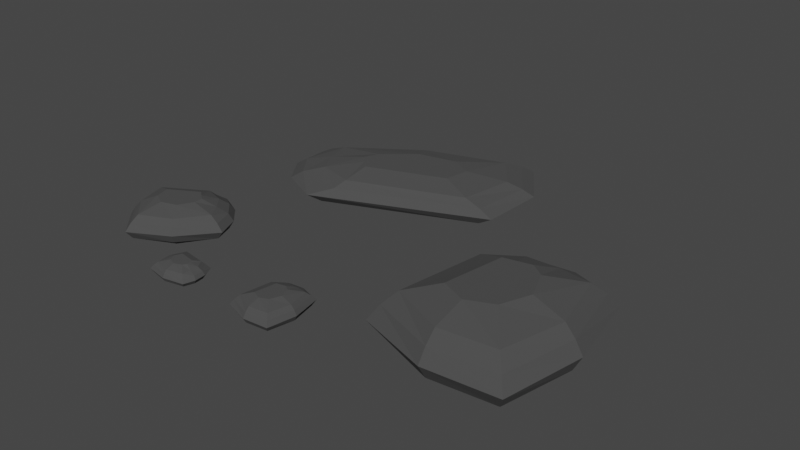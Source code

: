 # Source: Group_Pebble.blend  (saved by Blender 2.91.10; exported with 4.5.12 LTS)
import bpy
from mathutils import Matrix  # noqa: F401  (used for matrix-valued properties, if any)

bpy.ops.wm.read_factory_settings(use_empty=True)
scene = bpy.context.scene
scene.name = 'Scene'

# ---- collections
col_collection = bpy.data.collections.new('Collection'); scene.collection.children.link(col_collection)

# ---- materials (node trees are filled in below, after node groups)
mat_pebble = bpy.data.materials.new('Pebble')
mat_pebble.alpha_threshold = 0.0
mat_pebble.use_transparent_shadow = False
mat_pebble.line_color = (0.0, 0.0, 0.0, 1.0)

# ---- material node trees
mat_pebble.use_nodes = True; mat_pebble.node_tree.nodes.clear()
_N = mat_pebble.node_tree.nodes; _L = mat_pebble.node_tree.links
n0 = _N.new('ShaderNodeOutputMaterial'); n0.name = 'Material Output'; n0.location = (300, 300)
n1 = _N.new('ShaderNodeBsdfPrincipled'); n1.name = 'Principled BSDF'; n1.location = (10, 300)
n1.distribution = 'GGX'
n1.subsurface_method = 'BURLEY'
n1.inputs[0].default_value = (0.06363, 0.06363, 0.06363, 1.0)
n1.inputs[2].default_value = 1.0
n1.inputs[3].default_value = 1.45
n1.inputs[27].default_value = (0.0, 0.0, 0.0, 1.0)
n1.inputs[28].default_value = 1.0
_L.new(n1.outputs[0], n0.inputs[0])
n0.is_active_output = True

# ---- world
world_world = bpy.data.worlds.new('World'); scene.world = world_world
world_world.use_nodes = True; world_world.node_tree.nodes.clear()
_N = world_world.node_tree.nodes; _L = world_world.node_tree.links
n0 = _N.new('ShaderNodeOutputWorld'); n0.name = 'World Output'; n0.location = (300, 300)
n1 = _N.new('ShaderNodeBackground'); n1.name = 'Background'; n1.location = (10, 300)
n1.inputs[0].default_value = (0.05088, 0.05088, 0.05088, 1.0)
_L.new(n1.outputs[0], n0.inputs[0])
n0.is_active_output = True
world_world.color = (0.05088, 0.05088, 0.05088)
world_world.use_sun_shadow = False
world_world.sun_shadow_jitter_overblur = 0.0

# ---- meshes
me_cube_002 = bpy.data.meshes.new('Cube.002')
me_cube_002.from_pydata([(1.287, -0.02195, 0.4468), (1.467, -0.02195, 0.2378), (1.608, -0.02195, -0.002993), (1.458, -0.02195, -0.2832), (0.724, 0.006963, 0.6504), (1.105, -0.02195, -0.5147), (0.0, -1.275, 0.4468), (0.0, -1.48, 0.2378), (0.0, -1.641, -0.002993), (0.0, -1.47, -0.2832), (0.04396, -0.7304, 0.6504), (0.0, -1.068, -0.5147), (0.4196, 1.195, 0.4468), (-0.1643, 1.183, 0.4468), (0.4796, 1.562, 0.2378), (-0.2242, 1.491, 0.2378), (0.5266, 1.723, -0.002993), (-0.2713, 1.652, -0.002993), (0.4766, 1.552, -0.2832), (-0.2213, 1.481, -0.2832), (0.2636, 0.7164, 0.6504), (0.01626, 0.6631, 0.6504), (-0.1035, 1.079, -0.5147), (0.3588, 1.149, -0.5147), (1.003, -1.164, 0.4468), (1.003, 1.12, 0.4468), (-0.7481, 0.7956, 0.4468), (-1.003, -0.8386, 0.4468), (1.183, -1.369, 0.2378), (1.183, 1.325, 0.2378), (-0.9281, 0.9266, 0.2378), (-1.183, -1.043, 0.2378), (1.324, -1.53, -0.002993), (1.324, 1.486, -0.002993), (-1.069, 1.274, -0.002993), (-1.324, -1.204, -0.002993), (1.175, -1.359, -0.2832), (1.175, 1.315, -0.2832), (-0.9192, 1.104, -0.2832), (-1.175, -1.033, -0.2832), (0.5109, 0.5385, 0.6504), (0.8211, 0.9128, -0.5147), (0.5109, -0.5246, 0.6504), (0.8211, -0.9567, -0.5147), (-0.2311, 0.6101, 0.6504), (-0.5657, 0.7012, -0.5147), (-0.423, -0.5246, 0.6504), (-0.8211, -0.6309, -0.5147)], [], [(25, 40, 4, 0), (41, 37, 3, 5), (37, 33, 2, 3), (33, 29, 1, 2), (29, 25, 0, 1), (24, 42, 10, 6), (43, 36, 9, 11), (36, 32, 8, 9), (32, 28, 7, 8), (28, 24, 6, 7), (13, 21, 20, 12), (26, 44, 21, 13), (22, 19, 18, 23), (45, 38, 19, 22), (19, 17, 16, 18), (38, 34, 17, 19), (17, 15, 14, 16), (34, 30, 15, 17), (15, 13, 12, 14), (30, 26, 13, 15), (31, 27, 26, 30), (14, 12, 25, 29), (1, 0, 24, 28), (7, 6, 27, 31), (35, 31, 30, 34), (16, 14, 29, 33), (2, 1, 28, 32), (8, 7, 31, 35), (39, 35, 34, 38), (18, 16, 33, 37), (3, 2, 32, 36), (9, 8, 35, 39), (47, 39, 38, 45), (23, 18, 37, 41), (5, 3, 36, 43), (11, 9, 39, 47), (40, 20, 21, 44, 46, 10, 42, 4), (45, 22, 23, 41, 5, 43, 11, 47), (6, 10, 46, 27), (0, 4, 42, 24), (12, 20, 40, 25), (27, 46, 44, 26)])
_uv = me_cube_002.uv_layers.new(name='UVMap')
_uv.uv.foreach_set('vector', [0.5837, 0.5, 0.625, 0.5, 0.625, 0.625, 0.5837, 0.625, 0.375, 0.5, 0.4356, 0.5, 0.4356, 0.625, 0.375, 0.625, 0.4356, 0.5, 0.4925, 0.5, 0.4925, 0.625, 0.4356, 0.625, 0.4925, 0.5, 0.5413, 0.5, 0.5413, 0.625, 0.4925, 0.625, 0.5413, 0.5, 0.5837, 0.5, 0.5837, 0.625, 0.5413, 0.625, 0.5837, 0.75, 0.625, 0.75, 0.625, 0.875, 0.5837, 0.875, 0.375, 0.75, 0.4356, 0.75, 0.4356, 0.875, 0.375, 0.875, 0.4356, 0.75, 0.4925, 0.75, 0.4925, 0.875, 0.4356, 0.875, 0.4925, 0.75, 0.5413, 0.75, 0.5413, 0.875, 0.4925, 0.875, 0.5413, 0.75, 0.5837, 0.75, 0.5837, 0.875, 0.5413, 0.875, 0.5837, 0.3333, 0.625, 0.3333, 0.625, 0.4167, 0.5837, 0.4167, 0.5837, 0.25, 0.625, 0.25, 0.625, 0.3333, 0.5837, 0.3333, 0.375, 0.3333, 0.4356, 0.3333, 0.4356, 0.4167, 0.375, 0.4167, 0.375, 0.25, 0.4356, 0.25, 0.4356, 0.3333, 0.375, 0.3333, 0.4356, 0.3333, 0.4925, 0.3333, 0.4925, 0.4167, 0.4356, 0.4167, 0.4356, 0.25, 0.4925, 0.25, 0.4925, 0.3333, 0.4356, 0.3333, 0.4925, 0.3333, 0.5413, 0.3333, 0.5413, 0.4167, 0.4925, 0.4167, 0.4925, 0.25, 0.5413, 0.25, 0.5413, 0.3333, 0.4925, 0.3333, 0.5413, 0.3333, 0.5837, 0.3333, 0.5837, 0.4167, 0.5413, 0.4167, 0.5413, 0.25, 0.5837, 0.25, 0.5837, 0.3333, 0.5413, 0.3333, 0.5413, 0.0, 0.5837, 0.0, 0.5837, 0.25, 0.5413, 0.25, 0.5413, 0.4167, 0.5837, 0.4167, 0.5837, 0.5, 0.5413, 0.5, 0.5413, 0.625, 0.5837, 0.625, 0.5837, 0.75, 0.5413, 0.75, 0.5413, 0.875, 0.5837, 0.875, 0.5837, 1.0, 0.5413, 1.0, 0.4925, 0.0, 0.5413, 0.0, 0.5413, 0.25, 0.4925, 0.25, 0.4925, 0.4167, 0.5413, 0.4167, 0.5413, 0.5, 0.4925, 0.5, 0.4925, 0.625, 0.5413, 0.625, 0.5413, 0.75, 0.4925, 0.75, 0.4925, 0.875, 0.5413, 0.875, 0.5413, 1.0, 0.4925, 1.0, 0.4356, 0.0, 0.4925, 0.0, 0.4925, 0.25, 0.4356, 0.25, 0.4356, 0.4167, 0.4925, 0.4167, 0.4925, 0.5, 0.4356, 0.5, 0.4356, 0.625, 0.4925, 0.625, 0.4925, 0.75, 0.4356, 0.75, 0.4356, 0.875, 0.4925, 0.875, 0.4925, 1.0, 0.4356, 1.0, 0.375, 0.0, 0.4356, 0.0, 0.4356, 0.25, 0.375, 0.25, 0.375, 0.4167, 0.4356, 0.4167, 0.4356, 0.5, 0.375, 0.5, 0.375, 0.625, 0.4356, 0.625, 0.4356, 0.75, 0.375, 0.75, 0.375, 0.875, 0.4356, 0.875, 0.4356, 1.0, 0.375, 1.0, 0.625, 0.5, 0.7083, 0.5, 0.7917, 0.5, 0.875, 0.5, 0.875, 0.75, 0.75, 0.75, 0.625, 0.75, 0.625, 0.625, 0.125, 0.5, 0.2083, 0.5, 0.2917, 0.5, 0.375, 0.5, 0.375, 0.625, 0.375, 0.75, 0.25, 0.75, 0.125, 0.75, 0.5837, 0.875, 0.625, 0.875, 0.625, 1.0, 0.5837, 1.0, 0.5837, 0.625, 0.625, 0.625, 0.625, 0.75, 0.5837, 0.75, 0.5837, 0.4167, 0.625, 0.4167, 0.625, 0.5, 0.5837, 0.5, 0.5837, 0.0, 0.625, 0.0, 0.625, 0.25, 0.5837, 0.25])
me_cube_002.materials.append(mat_pebble)
me_cube_002.use_remesh_fix_poles = True
me_cube_002.use_remesh_preserve_attributes = False
me_cube_002.use_mirror_vertex_groups = False
me_cube_002.update()
me_cube_003 = bpy.data.meshes.new('Cube.003')
me_cube_003.from_pydata([(1.287, -0.02195, 0.4468), (1.467, -0.02195, 0.2378), (1.608, -0.02195, -0.002993), (1.458, -0.02195, -0.2832), (0.724, 0.006963, 0.6504), (1.105, -0.02195, -0.5147), (0.0, -1.275, 0.4468), (0.0, -1.48, 0.2378), (0.0, -1.641, -0.002993), (0.0, -1.47, -0.2832), (0.04396, -0.7304, 0.6504), (0.0, -1.068, -0.5147), (0.4196, 1.195, 0.4468), (-0.1643, 1.183, 0.4468), (0.4796, 1.562, 0.2378), (-0.2242, 1.491, 0.2378), (0.5266, 1.723, -0.002993), (-0.2713, 1.652, -0.002993), (0.4766, 1.552, -0.2832), (-0.2213, 1.481, -0.2832), (0.2636, 0.7164, 0.6504), (0.01626, 0.6631, 0.6504), (-0.1035, 1.079, -0.5147), (0.3588, 1.149, -0.5147), (1.003, -1.164, 0.4468), (1.003, 1.12, 0.4468), (-0.7481, 0.7956, 0.4468), (-1.003, -0.8386, 0.4468), (1.183, -1.369, 0.2378), (1.183, 1.325, 0.2378), (-0.9281, 0.9266, 0.2378), (-1.183, -1.043, 0.2378), (1.324, -1.53, -0.002993), (1.324, 1.486, -0.002993), (-1.069, 1.274, -0.002993), (-1.324, -1.204, -0.002993), (1.175, -1.359, -0.2832), (1.175, 1.315, -0.2832), (-0.9192, 1.104, -0.2832), (-1.175, -1.033, -0.2832), (0.5109, 0.5385, 0.6504), (0.8211, 0.9128, -0.5147), (0.5109, -0.5246, 0.6504), (0.8211, -0.9567, -0.5147), (-0.2311, 0.6101, 0.6504), (-0.5657, 0.7012, -0.5147), (-0.423, -0.5246, 0.6504), (-0.8211, -0.6309, -0.5147)], [], [(25, 40, 4, 0), (41, 37, 3, 5), (37, 33, 2, 3), (33, 29, 1, 2), (29, 25, 0, 1), (24, 42, 10, 6), (43, 36, 9, 11), (36, 32, 8, 9), (32, 28, 7, 8), (28, 24, 6, 7), (13, 21, 20, 12), (26, 44, 21, 13), (22, 19, 18, 23), (45, 38, 19, 22), (19, 17, 16, 18), (38, 34, 17, 19), (17, 15, 14, 16), (34, 30, 15, 17), (15, 13, 12, 14), (30, 26, 13, 15), (31, 27, 26, 30), (14, 12, 25, 29), (1, 0, 24, 28), (7, 6, 27, 31), (35, 31, 30, 34), (16, 14, 29, 33), (2, 1, 28, 32), (8, 7, 31, 35), (39, 35, 34, 38), (18, 16, 33, 37), (3, 2, 32, 36), (9, 8, 35, 39), (47, 39, 38, 45), (23, 18, 37, 41), (5, 3, 36, 43), (11, 9, 39, 47), (40, 20, 21, 44, 46, 10, 42, 4), (45, 22, 23, 41, 5, 43, 11, 47), (6, 10, 46, 27), (0, 4, 42, 24), (12, 20, 40, 25), (27, 46, 44, 26)])
_uv = me_cube_003.uv_layers.new(name='UVMap')
_uv.uv.foreach_set('vector', [0.5837, 0.5, 0.625, 0.5, 0.625, 0.625, 0.5837, 0.625, 0.375, 0.5, 0.4356, 0.5, 0.4356, 0.625, 0.375, 0.625, 0.4356, 0.5, 0.4925, 0.5, 0.4925, 0.625, 0.4356, 0.625, 0.4925, 0.5, 0.5413, 0.5, 0.5413, 0.625, 0.4925, 0.625, 0.5413, 0.5, 0.5837, 0.5, 0.5837, 0.625, 0.5413, 0.625, 0.5837, 0.75, 0.625, 0.75, 0.625, 0.875, 0.5837, 0.875, 0.375, 0.75, 0.4356, 0.75, 0.4356, 0.875, 0.375, 0.875, 0.4356, 0.75, 0.4925, 0.75, 0.4925, 0.875, 0.4356, 0.875, 0.4925, 0.75, 0.5413, 0.75, 0.5413, 0.875, 0.4925, 0.875, 0.5413, 0.75, 0.5837, 0.75, 0.5837, 0.875, 0.5413, 0.875, 0.5837, 0.3333, 0.625, 0.3333, 0.625, 0.4167, 0.5837, 0.4167, 0.5837, 0.25, 0.625, 0.25, 0.625, 0.3333, 0.5837, 0.3333, 0.375, 0.3333, 0.4356, 0.3333, 0.4356, 0.4167, 0.375, 0.4167, 0.375, 0.25, 0.4356, 0.25, 0.4356, 0.3333, 0.375, 0.3333, 0.4356, 0.3333, 0.4925, 0.3333, 0.4925, 0.4167, 0.4356, 0.4167, 0.4356, 0.25, 0.4925, 0.25, 0.4925, 0.3333, 0.4356, 0.3333, 0.4925, 0.3333, 0.5413, 0.3333, 0.5413, 0.4167, 0.4925, 0.4167, 0.4925, 0.25, 0.5413, 0.25, 0.5413, 0.3333, 0.4925, 0.3333, 0.5413, 0.3333, 0.5837, 0.3333, 0.5837, 0.4167, 0.5413, 0.4167, 0.5413, 0.25, 0.5837, 0.25, 0.5837, 0.3333, 0.5413, 0.3333, 0.5413, 0.0, 0.5837, 0.0, 0.5837, 0.25, 0.5413, 0.25, 0.5413, 0.4167, 0.5837, 0.4167, 0.5837, 0.5, 0.5413, 0.5, 0.5413, 0.625, 0.5837, 0.625, 0.5837, 0.75, 0.5413, 0.75, 0.5413, 0.875, 0.5837, 0.875, 0.5837, 1.0, 0.5413, 1.0, 0.4925, 0.0, 0.5413, 0.0, 0.5413, 0.25, 0.4925, 0.25, 0.4925, 0.4167, 0.5413, 0.4167, 0.5413, 0.5, 0.4925, 0.5, 0.4925, 0.625, 0.5413, 0.625, 0.5413, 0.75, 0.4925, 0.75, 0.4925, 0.875, 0.5413, 0.875, 0.5413, 1.0, 0.4925, 1.0, 0.4356, 0.0, 0.4925, 0.0, 0.4925, 0.25, 0.4356, 0.25, 0.4356, 0.4167, 0.4925, 0.4167, 0.4925, 0.5, 0.4356, 0.5, 0.4356, 0.625, 0.4925, 0.625, 0.4925, 0.75, 0.4356, 0.75, 0.4356, 0.875, 0.4925, 0.875, 0.4925, 1.0, 0.4356, 1.0, 0.375, 0.0, 0.4356, 0.0, 0.4356, 0.25, 0.375, 0.25, 0.375, 0.4167, 0.4356, 0.4167, 0.4356, 0.5, 0.375, 0.5, 0.375, 0.625, 0.4356, 0.625, 0.4356, 0.75, 0.375, 0.75, 0.375, 0.875, 0.4356, 0.875, 0.4356, 1.0, 0.375, 1.0, 0.625, 0.5, 0.7083, 0.5, 0.7917, 0.5, 0.875, 0.5, 0.875, 0.75, 0.75, 0.75, 0.625, 0.75, 0.625, 0.625, 0.125, 0.5, 0.2083, 0.5, 0.2917, 0.5, 0.375, 0.5, 0.375, 0.625, 0.375, 0.75, 0.25, 0.75, 0.125, 0.75, 0.5837, 0.875, 0.625, 0.875, 0.625, 1.0, 0.5837, 1.0, 0.5837, 0.625, 0.625, 0.625, 0.625, 0.75, 0.5837, 0.75, 0.5837, 0.4167, 0.625, 0.4167, 0.625, 0.5, 0.5837, 0.5, 0.5837, 0.0, 0.625, 0.0, 0.625, 0.25, 0.5837, 0.25])
me_cube_003.materials.append(mat_pebble)
me_cube_003.use_remesh_fix_poles = True
me_cube_003.use_remesh_preserve_attributes = False
me_cube_003.use_mirror_vertex_groups = False
me_cube_003.update()
me_cube_004 = bpy.data.meshes.new('Cube.004')
me_cube_004.from_pydata([(1.287, -0.02195, 0.4468), (1.467, -0.02195, 0.2378), (1.608, -0.02195, -0.002993), (1.458, -0.02195, -0.2832), (0.724, 0.006963, 0.6504), (1.105, -0.02195, -0.5147), (0.0, -1.275, 0.4468), (0.0, -1.48, 0.2378), (0.0, -1.641, -0.002993), (0.0, -1.47, -0.2832), (0.04396, -0.7304, 0.6504), (0.0, -1.068, -0.5147), (0.4196, 1.195, 0.4468), (-0.1643, 1.183, 0.4468), (0.4796, 1.562, 0.2378), (-0.2242, 1.491, 0.2378), (0.5266, 1.723, -0.002993), (-0.2713, 1.652, -0.002993), (0.4766, 1.552, -0.2832), (-0.2213, 1.481, -0.2832), (0.2636, 0.7164, 0.6504), (0.01626, 0.6631, 0.6504), (-0.1035, 1.079, -0.5147), (0.3588, 1.149, -0.5147), (1.003, -1.164, 0.4468), (1.003, 1.12, 0.4468), (-0.7481, 0.7956, 0.4468), (-1.003, -0.8386, 0.4468), (1.183, -1.369, 0.2378), (1.183, 1.325, 0.2378), (-0.9281, 0.9266, 0.2378), (-1.183, -1.043, 0.2378), (1.324, -1.53, -0.002993), (1.324, 1.486, -0.002993), (-1.069, 1.274, -0.002993), (-1.324, -1.204, -0.002993), (1.175, -1.359, -0.2832), (1.175, 1.315, -0.2832), (-0.9192, 1.104, -0.2832), (-1.175, -1.033, -0.2832), (0.5109, 0.5385, 0.6504), (0.8211, 0.9128, -0.5147), (0.5109, -0.5246, 0.6504), (0.8211, -0.9567, -0.5147), (-0.2311, 0.6101, 0.6504), (-0.5657, 0.7012, -0.5147), (-0.423, -0.5246, 0.6504), (-0.8211, -0.6309, -0.5147)], [], [(25, 40, 4, 0), (41, 37, 3, 5), (37, 33, 2, 3), (33, 29, 1, 2), (29, 25, 0, 1), (24, 42, 10, 6), (43, 36, 9, 11), (36, 32, 8, 9), (32, 28, 7, 8), (28, 24, 6, 7), (13, 21, 20, 12), (26, 44, 21, 13), (22, 19, 18, 23), (45, 38, 19, 22), (19, 17, 16, 18), (38, 34, 17, 19), (17, 15, 14, 16), (34, 30, 15, 17), (15, 13, 12, 14), (30, 26, 13, 15), (31, 27, 26, 30), (14, 12, 25, 29), (1, 0, 24, 28), (7, 6, 27, 31), (35, 31, 30, 34), (16, 14, 29, 33), (2, 1, 28, 32), (8, 7, 31, 35), (39, 35, 34, 38), (18, 16, 33, 37), (3, 2, 32, 36), (9, 8, 35, 39), (47, 39, 38, 45), (23, 18, 37, 41), (5, 3, 36, 43), (11, 9, 39, 47), (40, 20, 21, 44, 46, 10, 42, 4), (45, 22, 23, 41, 5, 43, 11, 47), (6, 10, 46, 27), (0, 4, 42, 24), (12, 20, 40, 25), (27, 46, 44, 26)])
_uv = me_cube_004.uv_layers.new(name='UVMap')
_uv.uv.foreach_set('vector', [0.5837, 0.5, 0.625, 0.5, 0.625, 0.625, 0.5837, 0.625, 0.375, 0.5, 0.4356, 0.5, 0.4356, 0.625, 0.375, 0.625, 0.4356, 0.5, 0.4925, 0.5, 0.4925, 0.625, 0.4356, 0.625, 0.4925, 0.5, 0.5413, 0.5, 0.5413, 0.625, 0.4925, 0.625, 0.5413, 0.5, 0.5837, 0.5, 0.5837, 0.625, 0.5413, 0.625, 0.5837, 0.75, 0.625, 0.75, 0.625, 0.875, 0.5837, 0.875, 0.375, 0.75, 0.4356, 0.75, 0.4356, 0.875, 0.375, 0.875, 0.4356, 0.75, 0.4925, 0.75, 0.4925, 0.875, 0.4356, 0.875, 0.4925, 0.75, 0.5413, 0.75, 0.5413, 0.875, 0.4925, 0.875, 0.5413, 0.75, 0.5837, 0.75, 0.5837, 0.875, 0.5413, 0.875, 0.5837, 0.3333, 0.625, 0.3333, 0.625, 0.4167, 0.5837, 0.4167, 0.5837, 0.25, 0.625, 0.25, 0.625, 0.3333, 0.5837, 0.3333, 0.375, 0.3333, 0.4356, 0.3333, 0.4356, 0.4167, 0.375, 0.4167, 0.375, 0.25, 0.4356, 0.25, 0.4356, 0.3333, 0.375, 0.3333, 0.4356, 0.3333, 0.4925, 0.3333, 0.4925, 0.4167, 0.4356, 0.4167, 0.4356, 0.25, 0.4925, 0.25, 0.4925, 0.3333, 0.4356, 0.3333, 0.4925, 0.3333, 0.5413, 0.3333, 0.5413, 0.4167, 0.4925, 0.4167, 0.4925, 0.25, 0.5413, 0.25, 0.5413, 0.3333, 0.4925, 0.3333, 0.5413, 0.3333, 0.5837, 0.3333, 0.5837, 0.4167, 0.5413, 0.4167, 0.5413, 0.25, 0.5837, 0.25, 0.5837, 0.3333, 0.5413, 0.3333, 0.5413, 0.0, 0.5837, 0.0, 0.5837, 0.25, 0.5413, 0.25, 0.5413, 0.4167, 0.5837, 0.4167, 0.5837, 0.5, 0.5413, 0.5, 0.5413, 0.625, 0.5837, 0.625, 0.5837, 0.75, 0.5413, 0.75, 0.5413, 0.875, 0.5837, 0.875, 0.5837, 1.0, 0.5413, 1.0, 0.4925, 0.0, 0.5413, 0.0, 0.5413, 0.25, 0.4925, 0.25, 0.4925, 0.4167, 0.5413, 0.4167, 0.5413, 0.5, 0.4925, 0.5, 0.4925, 0.625, 0.5413, 0.625, 0.5413, 0.75, 0.4925, 0.75, 0.4925, 0.875, 0.5413, 0.875, 0.5413, 1.0, 0.4925, 1.0, 0.4356, 0.0, 0.4925, 0.0, 0.4925, 0.25, 0.4356, 0.25, 0.4356, 0.4167, 0.4925, 0.4167, 0.4925, 0.5, 0.4356, 0.5, 0.4356, 0.625, 0.4925, 0.625, 0.4925, 0.75, 0.4356, 0.75, 0.4356, 0.875, 0.4925, 0.875, 0.4925, 1.0, 0.4356, 1.0, 0.375, 0.0, 0.4356, 0.0, 0.4356, 0.25, 0.375, 0.25, 0.375, 0.4167, 0.4356, 0.4167, 0.4356, 0.5, 0.375, 0.5, 0.375, 0.625, 0.4356, 0.625, 0.4356, 0.75, 0.375, 0.75, 0.375, 0.875, 0.4356, 0.875, 0.4356, 1.0, 0.375, 1.0, 0.625, 0.5, 0.7083, 0.5, 0.7917, 0.5, 0.875, 0.5, 0.875, 0.75, 0.75, 0.75, 0.625, 0.75, 0.625, 0.625, 0.125, 0.5, 0.2083, 0.5, 0.2917, 0.5, 0.375, 0.5, 0.375, 0.625, 0.375, 0.75, 0.25, 0.75, 0.125, 0.75, 0.5837, 0.875, 0.625, 0.875, 0.625, 1.0, 0.5837, 1.0, 0.5837, 0.625, 0.625, 0.625, 0.625, 0.75, 0.5837, 0.75, 0.5837, 0.4167, 0.625, 0.4167, 0.625, 0.5, 0.5837, 0.5, 0.5837, 0.0, 0.625, 0.0, 0.625, 0.25, 0.5837, 0.25])
me_cube_004.materials.append(mat_pebble)
me_cube_004.use_remesh_fix_poles = True
me_cube_004.use_remesh_preserve_attributes = False
me_cube_004.use_mirror_vertex_groups = False
me_cube_004.update()
me_cube_005 = bpy.data.meshes.new('Cube.005')
me_cube_005.from_pydata([(1.287, -0.02195, 0.4468), (1.467, -0.02195, 0.2378), (1.608, -0.02195, -0.002993), (1.458, -0.02195, -0.2832), (0.724, 0.006963, 0.6504), (1.105, -0.02195, -0.5147), (0.0, -1.275, 0.4468), (0.0, -1.48, 0.2378), (0.0, -1.641, -0.002993), (0.0, -1.47, -0.2832), (0.04396, -0.7304, 0.6504), (0.0, -1.068, -0.5147), (0.4196, 1.195, 0.4468), (-0.1643, 1.183, 0.4468), (0.4796, 1.562, 0.2378), (-0.2242, 1.491, 0.2378), (0.5266, 1.723, -0.002993), (-0.2713, 1.652, -0.002993), (0.4766, 1.552, -0.2832), (-0.2213, 1.481, -0.2832), (0.2636, 0.7164, 0.6504), (0.01626, 0.6631, 0.6504), (-0.1035, 1.079, -0.5147), (0.3588, 1.149, -0.5147), (1.003, -1.164, 0.4468), (1.003, 1.12, 0.4468), (-0.7481, 0.7956, 0.4468), (-1.003, -0.8386, 0.4468), (1.183, -1.369, 0.2378), (1.183, 1.325, 0.2378), (-0.9281, 0.9266, 0.2378), (-1.183, -1.043, 0.2378), (1.324, -1.53, -0.002993), (1.324, 1.486, -0.002993), (-1.069, 1.274, -0.002993), (-1.324, -1.204, -0.002993), (1.175, -1.359, -0.2832), (1.175, 1.315, -0.2832), (-0.9192, 1.104, -0.2832), (-1.175, -1.033, -0.2832), (0.5109, 0.5385, 0.6504), (0.8211, 0.9128, -0.5147), (0.5109, -0.5246, 0.6504), (0.8211, -0.9567, -0.5147), (-0.2311, 0.6101, 0.6504), (-0.5657, 0.7012, -0.5147), (-0.423, -0.5246, 0.6504), (-0.8211, -0.6309, -0.5147)], [], [(25, 40, 4, 0), (41, 37, 3, 5), (37, 33, 2, 3), (33, 29, 1, 2), (29, 25, 0, 1), (24, 42, 10, 6), (43, 36, 9, 11), (36, 32, 8, 9), (32, 28, 7, 8), (28, 24, 6, 7), (13, 21, 20, 12), (26, 44, 21, 13), (22, 19, 18, 23), (45, 38, 19, 22), (19, 17, 16, 18), (38, 34, 17, 19), (17, 15, 14, 16), (34, 30, 15, 17), (15, 13, 12, 14), (30, 26, 13, 15), (31, 27, 26, 30), (14, 12, 25, 29), (1, 0, 24, 28), (7, 6, 27, 31), (35, 31, 30, 34), (16, 14, 29, 33), (2, 1, 28, 32), (8, 7, 31, 35), (39, 35, 34, 38), (18, 16, 33, 37), (3, 2, 32, 36), (9, 8, 35, 39), (47, 39, 38, 45), (23, 18, 37, 41), (5, 3, 36, 43), (11, 9, 39, 47), (40, 20, 21, 44, 46, 10, 42, 4), (45, 22, 23, 41, 5, 43, 11, 47), (6, 10, 46, 27), (0, 4, 42, 24), (12, 20, 40, 25), (27, 46, 44, 26)])
_uv = me_cube_005.uv_layers.new(name='UVMap')
_uv.uv.foreach_set('vector', [0.5837, 0.5, 0.625, 0.5, 0.625, 0.625, 0.5837, 0.625, 0.375, 0.5, 0.4356, 0.5, 0.4356, 0.625, 0.375, 0.625, 0.4356, 0.5, 0.4925, 0.5, 0.4925, 0.625, 0.4356, 0.625, 0.4925, 0.5, 0.5413, 0.5, 0.5413, 0.625, 0.4925, 0.625, 0.5413, 0.5, 0.5837, 0.5, 0.5837, 0.625, 0.5413, 0.625, 0.5837, 0.75, 0.625, 0.75, 0.625, 0.875, 0.5837, 0.875, 0.375, 0.75, 0.4356, 0.75, 0.4356, 0.875, 0.375, 0.875, 0.4356, 0.75, 0.4925, 0.75, 0.4925, 0.875, 0.4356, 0.875, 0.4925, 0.75, 0.5413, 0.75, 0.5413, 0.875, 0.4925, 0.875, 0.5413, 0.75, 0.5837, 0.75, 0.5837, 0.875, 0.5413, 0.875, 0.5837, 0.3333, 0.625, 0.3333, 0.625, 0.4167, 0.5837, 0.4167, 0.5837, 0.25, 0.625, 0.25, 0.625, 0.3333, 0.5837, 0.3333, 0.375, 0.3333, 0.4356, 0.3333, 0.4356, 0.4167, 0.375, 0.4167, 0.375, 0.25, 0.4356, 0.25, 0.4356, 0.3333, 0.375, 0.3333, 0.4356, 0.3333, 0.4925, 0.3333, 0.4925, 0.4167, 0.4356, 0.4167, 0.4356, 0.25, 0.4925, 0.25, 0.4925, 0.3333, 0.4356, 0.3333, 0.4925, 0.3333, 0.5413, 0.3333, 0.5413, 0.4167, 0.4925, 0.4167, 0.4925, 0.25, 0.5413, 0.25, 0.5413, 0.3333, 0.4925, 0.3333, 0.5413, 0.3333, 0.5837, 0.3333, 0.5837, 0.4167, 0.5413, 0.4167, 0.5413, 0.25, 0.5837, 0.25, 0.5837, 0.3333, 0.5413, 0.3333, 0.5413, 0.0, 0.5837, 0.0, 0.5837, 0.25, 0.5413, 0.25, 0.5413, 0.4167, 0.5837, 0.4167, 0.5837, 0.5, 0.5413, 0.5, 0.5413, 0.625, 0.5837, 0.625, 0.5837, 0.75, 0.5413, 0.75, 0.5413, 0.875, 0.5837, 0.875, 0.5837, 1.0, 0.5413, 1.0, 0.4925, 0.0, 0.5413, 0.0, 0.5413, 0.25, 0.4925, 0.25, 0.4925, 0.4167, 0.5413, 0.4167, 0.5413, 0.5, 0.4925, 0.5, 0.4925, 0.625, 0.5413, 0.625, 0.5413, 0.75, 0.4925, 0.75, 0.4925, 0.875, 0.5413, 0.875, 0.5413, 1.0, 0.4925, 1.0, 0.4356, 0.0, 0.4925, 0.0, 0.4925, 0.25, 0.4356, 0.25, 0.4356, 0.4167, 0.4925, 0.4167, 0.4925, 0.5, 0.4356, 0.5, 0.4356, 0.625, 0.4925, 0.625, 0.4925, 0.75, 0.4356, 0.75, 0.4356, 0.875, 0.4925, 0.875, 0.4925, 1.0, 0.4356, 1.0, 0.375, 0.0, 0.4356, 0.0, 0.4356, 0.25, 0.375, 0.25, 0.375, 0.4167, 0.4356, 0.4167, 0.4356, 0.5, 0.375, 0.5, 0.375, 0.625, 0.4356, 0.625, 0.4356, 0.75, 0.375, 0.75, 0.375, 0.875, 0.4356, 0.875, 0.4356, 1.0, 0.375, 1.0, 0.625, 0.5, 0.7083, 0.5, 0.7917, 0.5, 0.875, 0.5, 0.875, 0.75, 0.75, 0.75, 0.625, 0.75, 0.625, 0.625, 0.125, 0.5, 0.2083, 0.5, 0.2917, 0.5, 0.375, 0.5, 0.375, 0.625, 0.375, 0.75, 0.25, 0.75, 0.125, 0.75, 0.5837, 0.875, 0.625, 0.875, 0.625, 1.0, 0.5837, 1.0, 0.5837, 0.625, 0.625, 0.625, 0.625, 0.75, 0.5837, 0.75, 0.5837, 0.4167, 0.625, 0.4167, 0.625, 0.5, 0.5837, 0.5, 0.5837, 0.0, 0.625, 0.0, 0.625, 0.25, 0.5837, 0.25])
me_cube_005.materials.append(mat_pebble)
me_cube_005.use_remesh_fix_poles = True
me_cube_005.use_remesh_preserve_attributes = False
me_cube_005.use_mirror_vertex_groups = False
me_cube_005.update()
me_cube_006 = bpy.data.meshes.new('Cube.006')
me_cube_006.from_pydata([(1.287, -0.02195, 0.4468), (1.467, -0.02195, 0.2378), (1.608, -0.02195, -0.002993), (1.458, -0.02195, -0.2832), (0.724, 0.006963, 0.6504), (1.105, -0.02195, -0.5147), (0.0, -1.275, 0.4468), (0.0, -1.48, 0.2378), (0.0, -1.641, -0.002993), (0.0, -1.47, -0.2832), (0.04396, -0.7304, 0.6504), (0.0, -1.068, -0.5147), (0.4196, 1.195, 0.4468), (-0.1643, 1.183, 0.4468), (0.4796, 1.562, 0.2378), (-0.2242, 1.491, 0.2378), (0.5266, 1.723, -0.002993), (-0.2713, 1.652, -0.002993), (0.4766, 1.552, -0.2832), (-0.2213, 1.481, -0.2832), (0.2636, 0.7164, 0.6504), (0.01626, 0.6631, 0.6504), (-0.1035, 1.079, -0.5147), (0.3588, 1.149, -0.5147), (1.003, -1.164, 0.4468), (1.003, 1.12, 0.4468), (-0.7481, 0.7956, 0.4468), (-1.003, -0.8386, 0.4468), (1.183, -1.369, 0.2378), (1.183, 1.325, 0.2378), (-0.9281, 0.9266, 0.2378), (-1.183, -1.043, 0.2378), (1.324, -1.53, -0.002993), (1.324, 1.486, -0.002993), (-1.069, 1.274, -0.002993), (-1.324, -1.204, -0.002993), (1.175, -1.359, -0.2832), (1.175, 1.315, -0.2832), (-0.9192, 1.104, -0.2832), (-1.175, -1.033, -0.2832), (0.5109, 0.5385, 0.6504), (0.8211, 0.9128, -0.5147), (0.5109, -0.5246, 0.6504), (0.8211, -0.9567, -0.5147), (-0.2311, 0.6101, 0.6504), (-0.5657, 0.7012, -0.5147), (-0.423, -0.5246, 0.6504), (-0.8211, -0.6309, -0.5147)], [], [(25, 40, 4, 0), (41, 37, 3, 5), (37, 33, 2, 3), (33, 29, 1, 2), (29, 25, 0, 1), (24, 42, 10, 6), (43, 36, 9, 11), (36, 32, 8, 9), (32, 28, 7, 8), (28, 24, 6, 7), (13, 21, 20, 12), (26, 44, 21, 13), (22, 19, 18, 23), (45, 38, 19, 22), (19, 17, 16, 18), (38, 34, 17, 19), (17, 15, 14, 16), (34, 30, 15, 17), (15, 13, 12, 14), (30, 26, 13, 15), (31, 27, 26, 30), (14, 12, 25, 29), (1, 0, 24, 28), (7, 6, 27, 31), (35, 31, 30, 34), (16, 14, 29, 33), (2, 1, 28, 32), (8, 7, 31, 35), (39, 35, 34, 38), (18, 16, 33, 37), (3, 2, 32, 36), (9, 8, 35, 39), (47, 39, 38, 45), (23, 18, 37, 41), (5, 3, 36, 43), (11, 9, 39, 47), (40, 20, 21, 44, 46, 10, 42, 4), (45, 22, 23, 41, 5, 43, 11, 47), (6, 10, 46, 27), (0, 4, 42, 24), (12, 20, 40, 25), (27, 46, 44, 26)])
_uv = me_cube_006.uv_layers.new(name='UVMap')
_uv.uv.foreach_set('vector', [0.5837, 0.5, 0.625, 0.5, 0.625, 0.625, 0.5837, 0.625, 0.375, 0.5, 0.4356, 0.5, 0.4356, 0.625, 0.375, 0.625, 0.4356, 0.5, 0.4925, 0.5, 0.4925, 0.625, 0.4356, 0.625, 0.4925, 0.5, 0.5413, 0.5, 0.5413, 0.625, 0.4925, 0.625, 0.5413, 0.5, 0.5837, 0.5, 0.5837, 0.625, 0.5413, 0.625, 0.5837, 0.75, 0.625, 0.75, 0.625, 0.875, 0.5837, 0.875, 0.375, 0.75, 0.4356, 0.75, 0.4356, 0.875, 0.375, 0.875, 0.4356, 0.75, 0.4925, 0.75, 0.4925, 0.875, 0.4356, 0.875, 0.4925, 0.75, 0.5413, 0.75, 0.5413, 0.875, 0.4925, 0.875, 0.5413, 0.75, 0.5837, 0.75, 0.5837, 0.875, 0.5413, 0.875, 0.5837, 0.3333, 0.625, 0.3333, 0.625, 0.4167, 0.5837, 0.4167, 0.5837, 0.25, 0.625, 0.25, 0.625, 0.3333, 0.5837, 0.3333, 0.375, 0.3333, 0.4356, 0.3333, 0.4356, 0.4167, 0.375, 0.4167, 0.375, 0.25, 0.4356, 0.25, 0.4356, 0.3333, 0.375, 0.3333, 0.4356, 0.3333, 0.4925, 0.3333, 0.4925, 0.4167, 0.4356, 0.4167, 0.4356, 0.25, 0.4925, 0.25, 0.4925, 0.3333, 0.4356, 0.3333, 0.4925, 0.3333, 0.5413, 0.3333, 0.5413, 0.4167, 0.4925, 0.4167, 0.4925, 0.25, 0.5413, 0.25, 0.5413, 0.3333, 0.4925, 0.3333, 0.5413, 0.3333, 0.5837, 0.3333, 0.5837, 0.4167, 0.5413, 0.4167, 0.5413, 0.25, 0.5837, 0.25, 0.5837, 0.3333, 0.5413, 0.3333, 0.5413, 0.0, 0.5837, 0.0, 0.5837, 0.25, 0.5413, 0.25, 0.5413, 0.4167, 0.5837, 0.4167, 0.5837, 0.5, 0.5413, 0.5, 0.5413, 0.625, 0.5837, 0.625, 0.5837, 0.75, 0.5413, 0.75, 0.5413, 0.875, 0.5837, 0.875, 0.5837, 1.0, 0.5413, 1.0, 0.4925, 0.0, 0.5413, 0.0, 0.5413, 0.25, 0.4925, 0.25, 0.4925, 0.4167, 0.5413, 0.4167, 0.5413, 0.5, 0.4925, 0.5, 0.4925, 0.625, 0.5413, 0.625, 0.5413, 0.75, 0.4925, 0.75, 0.4925, 0.875, 0.5413, 0.875, 0.5413, 1.0, 0.4925, 1.0, 0.4356, 0.0, 0.4925, 0.0, 0.4925, 0.25, 0.4356, 0.25, 0.4356, 0.4167, 0.4925, 0.4167, 0.4925, 0.5, 0.4356, 0.5, 0.4356, 0.625, 0.4925, 0.625, 0.4925, 0.75, 0.4356, 0.75, 0.4356, 0.875, 0.4925, 0.875, 0.4925, 1.0, 0.4356, 1.0, 0.375, 0.0, 0.4356, 0.0, 0.4356, 0.25, 0.375, 0.25, 0.375, 0.4167, 0.4356, 0.4167, 0.4356, 0.5, 0.375, 0.5, 0.375, 0.625, 0.4356, 0.625, 0.4356, 0.75, 0.375, 0.75, 0.375, 0.875, 0.4356, 0.875, 0.4356, 1.0, 0.375, 1.0, 0.625, 0.5, 0.7083, 0.5, 0.7917, 0.5, 0.875, 0.5, 0.875, 0.75, 0.75, 0.75, 0.625, 0.75, 0.625, 0.625, 0.125, 0.5, 0.2083, 0.5, 0.2917, 0.5, 0.375, 0.5, 0.375, 0.625, 0.375, 0.75, 0.25, 0.75, 0.125, 0.75, 0.5837, 0.875, 0.625, 0.875, 0.625, 1.0, 0.5837, 1.0, 0.5837, 0.625, 0.625, 0.625, 0.625, 0.75, 0.5837, 0.75, 0.5837, 0.4167, 0.625, 0.4167, 0.625, 0.5, 0.5837, 0.5, 0.5837, 0.0, 0.625, 0.0, 0.625, 0.25, 0.5837, 0.25])
me_cube_006.materials.append(mat_pebble)
me_cube_006.use_remesh_fix_poles = True
me_cube_006.use_remesh_preserve_attributes = False
me_cube_006.use_mirror_vertex_groups = False
me_cube_006.update()

# ---- objects
ob_cube_001 = bpy.data.objects.new('Cube.001', me_cube_002)
ob_cube_002 = bpy.data.objects.new('Cube.002', me_cube_003)
ob_cube_003 = bpy.data.objects.new('Cube.003', me_cube_004)
ob_cube_004 = bpy.data.objects.new('Cube.004', me_cube_005)
ob_cube_005 = bpy.data.objects.new('Cube.005', me_cube_006)

# ---- transforms, parenting, visibility, modifiers, constraints
ob_cube_001.location = (-0.3579, 0.1467, 0.0)
ob_cube_001.rotation_euler = (0.0, -0.0, -0.8885)
ob_cube_001.scale = (0.2928, 0.2928, 0.2928)
ob_cube_001.lineart.crease_threshold = 0.0
ob_cube_002.location = (2.924, 0.4911, 0.0)
ob_cube_002.scale = (0.5435, 0.5435, 0.5435)
ob_cube_002.lineart.crease_threshold = 0.0
ob_cube_003.location = (0.8927, 2.021, 0.0)
ob_cube_003.rotation_euler = (0.0, -0.0, 2.027)
ob_cube_003.scale = (0.4424, 0.7372, 0.2928)
ob_cube_003.lineart.crease_threshold = 0.0
ob_cube_004.location = (1.451, -0.4667, 0.0)
ob_cube_004.scale = (0.1853, 0.1853, 0.1853)
ob_cube_004.lineart.crease_threshold = 0.0
ob_cube_005.location = (0.4626, -0.536, 0.0)
ob_cube_005.rotation_euler = (0.0, -0.0, -1.575)
ob_cube_005.scale = (0.1398, 0.1398, 0.1398)
ob_cube_005.lineart.crease_threshold = 0.0

# ---- collection membership
col_collection.objects.link(ob_cube_001)
col_collection.objects.link(ob_cube_002)
col_collection.objects.link(ob_cube_003)
col_collection.objects.link(ob_cube_004)
col_collection.objects.link(ob_cube_005)

# ---- scene / render settings (as saved in the file)
scene.frame_start = 1; scene.frame_end = 250; scene.frame_set(1)
scene.render.engine = 'BLENDER_EEVEE_NEXT'
scene.cycles.use_denoising = False
scene.cycles.samples = 128
scene.cycles.sampling_pattern = 'TABULATED_SOBOL'
scene.cycles.use_adaptive_sampling = False
scene.cycles.use_light_tree = False
scene.view_settings.view_transform = 'Filmic'
bpy.context.view_layer.update()

# ---- added for rendering (the .blend has no active camera and no usable light): camera, sun
cam_auto = bpy.data.cameras.new('AutoCamera')
cam_auto.lens = 50.0
cam_auto.sensor_width = 36.0
cam_auto.clip_end = 1000.0
ob_auto_camera = bpy.data.objects.new('AutoCamera', cam_auto)
scene.collection.objects.link(ob_auto_camera)
ob_auto_camera.location = (7.18061, -5.71255, 4.65242)
ob_auto_camera.rotation_euler = (1.09748, -7.21219e-08, 0.694738)
scene.camera = ob_auto_camera
light_auto_sun = bpy.data.lights.new('AutoSun', 'SUN')
light_auto_sun.energy = 3.0
light_auto_sun.angle = 0.0523599
ob_auto_sun = bpy.data.objects.new('AutoSun', light_auto_sun)
scene.collection.objects.link(ob_auto_sun)
ob_auto_sun.rotation_euler = (0.872665, 0.174533, 0.523599)
bpy.context.view_layer.update()
